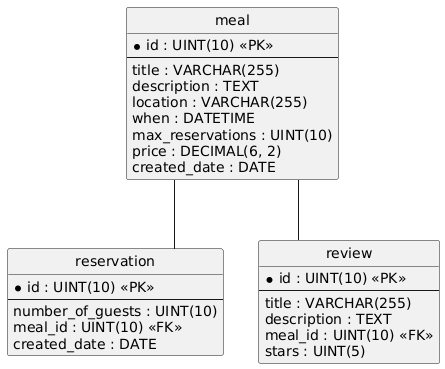

The diagram above was rendered by PlantUML. Its source (embedded in the PNG):
@startuml
hide circle
skinparam linetype ortho

entity "meal" as meal {
  * id : UINT(10) <<PK>>
  --
  title : VARCHAR(255)
  description : TEXT
  location : VARCHAR(255)
  when : DATETIME
  max_reservations : UINT(10)
  price : DECIMAL(6, 2)
  created_date : DATE
}

entity "reservation" as reservation {
  * id : UINT(10) <<PK>>
  --
  number_of_guests : UINT(10)
  meal_id : UINT(10) <<FK>>
  created_date : DATE
}

entity "review" as review {
  * id : UINT(10) <<PK>>
  --
  title : VARCHAR(255)
  description : TEXT
  meal_id : UINT(10) <<FK>>
  stars : UINT(5)
}

meal -- reservation
meal -- review
@enduml